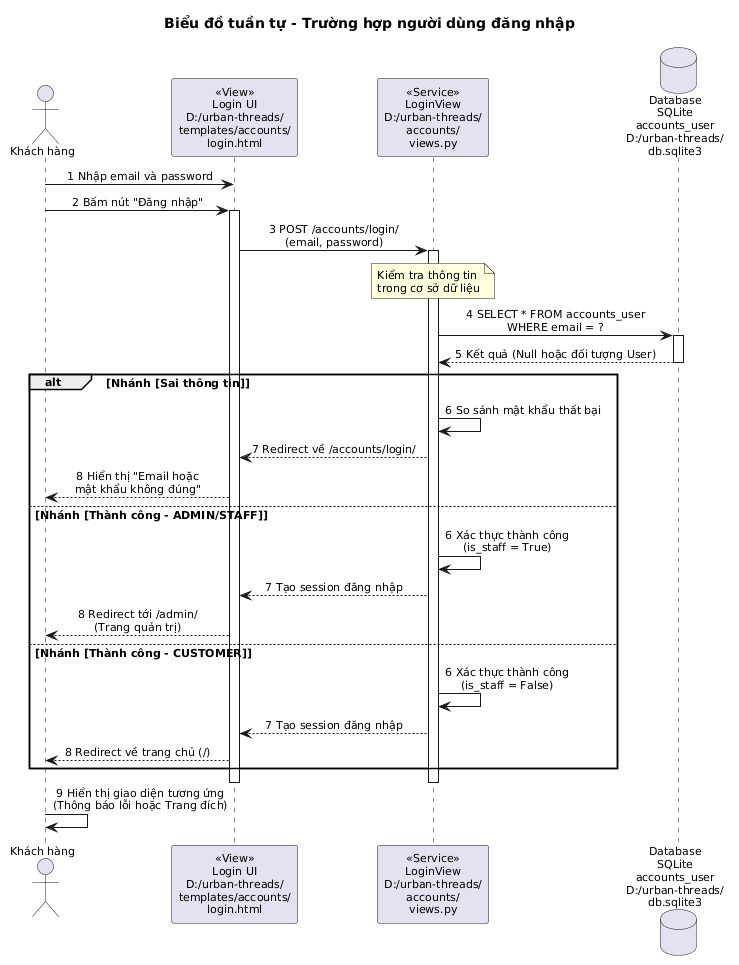

The diagram above was rendered by PlantUML. Its source (embedded in the PNG):
@startuml
skinparam shadowing false
skinparam defaultFontName Arial
skinparam defaultFontSize 11
skinparam sequenceMessageAlign center

title Biểu đồ tuần tự - Trường hợp người dùng đăng nhập

actor "Khách hàng" as User

participant "«View»\nLogin UI\nD:/urban-threads/\ntemplates/accounts/\nlogin.html" as UI

participant "«Service»\nLoginView\nD:/urban-threads/\naccounts/\nviews.py" as BE

database "Database\nSQLite\naccounts_user\nD:/urban-threads/\ndb.sqlite3" as DB

User -> UI : 1 Nhập email và password
User -> UI : 2 Bấm nút "Đăng nhập"
activate UI
UI -> BE : 3 POST /accounts/login/\n(email, password)
activate BE

note over BE : Kiểm tra thông tin\ntrong cơ sở dữ liệu

BE -> DB : 4 SELECT * FROM accounts_user\nWHERE email = ?
activate DB
DB --> BE : 5 Kết quả (Null hoặc đối tượng User)
deactivate DB

alt Nhánh [Sai thông tin]
    BE -> BE : 6 So sánh mật khẩu thất bại
    BE --> UI : 7 Redirect về /accounts/login/
    UI --> User : 8 Hiển thị "Email hoặc\nmật khẩu không đúng"
else Nhánh [Thành công - ADMIN/STAFF]
    BE -> BE : 6 Xác thực thành công\n(is_staff = True)
    BE --> UI : 7 Tạo session đăng nhập
    UI --> User : 8 Redirect tới /admin/\n(Trang quản trị)
else Nhánh [Thành công - CUSTOMER]
    BE -> BE : 6 Xác thực thành công\n(is_staff = False)
    BE --> UI : 7 Tạo session đăng nhập
    UI --> User : 8 Redirect về trang chủ (/)
end
deactivate BE
deactivate UI

User -> User : 9 Hiển thị giao diện tương ứng\n(Thông báo lỗi hoặc Trang đích)

@enduml